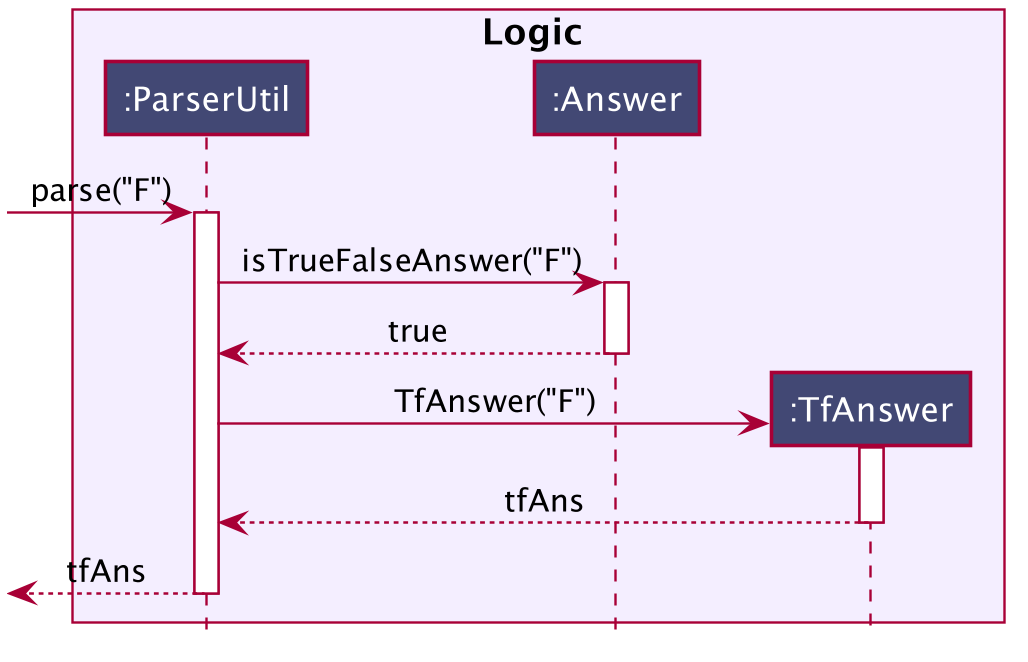

The diagram above was rendered by PlantUML. Its source (embedded in the PNG):
@startuml








skinparam BackgroundColor #FFFFFFF

skinparam Shadowing false

skinparam Class {
    FontColor #FFFFFF
    BorderThickness 1
    BorderColor #FFFFFF
    StereotypeFontColor #FFFFFF
    FontName Arial
}

skinparam Actor {
    BorderColor #FFFFFF
    Color #FFFFFF
    FontName Arial
}

skinparam Sequence {
    MessageAlign center
    BoxFontSize 15
    BoxPadding 0
    BoxFontColor #000000
    FontName Arial
}

skinparam Participant {
    FontColor #FFFFFFF
    Padding 20
}

skinparam MinClassWidth 50
skinparam ParticipantPadding 10
skinparam Shadowing false
skinparam DefaultTextAlignment center
skinparam packageStyle Rectangle

hide footbox
hide members
hide circle

box Logic #f4eeff
participant ":ParserUtil" as ParserUtil #424874
participant ":Answer" as Answer #424874
participant ":TfAnswer" as TfAnswer #424874
end box

[-> ParserUtil : parse("F")
activate ParserUtil

ParserUtil -> Answer : isTrueFalseAnswer("F")
activate Answer

Answer --> ParserUtil : true
deactivate Answer

create TfAnswer
ParserUtil -> TfAnswer : TfAnswer("F")
activate TfAnswer

TfAnswer --> ParserUtil : tfAns
deactivate TfAnswer

[<-- ParserUtil : tfAns
deactivate ParserUtil

@enduml